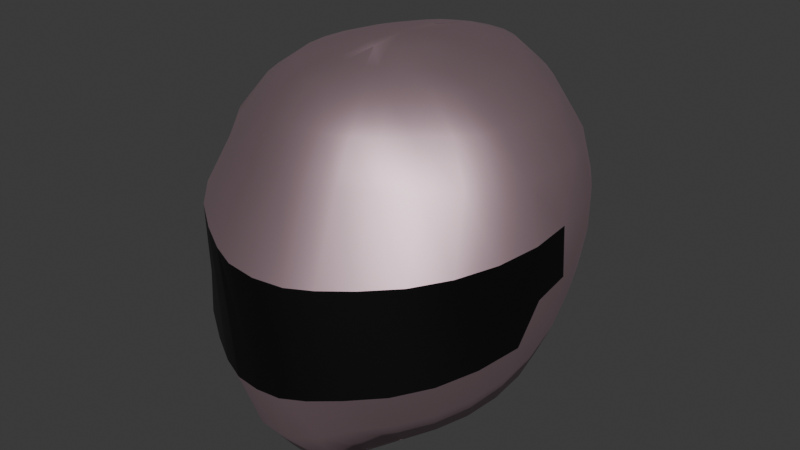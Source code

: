 # Source: blend.blend  (saved by Blender 4.2.66; exported with 4.5.12 LTS)
import bpy
from mathutils import Matrix  # noqa: F401  (used for matrix-valued properties, if any)

bpy.ops.wm.read_factory_settings(use_empty=True)
scene = bpy.context.scene
scene.name = 'Scene'

# ---- collections
col_collection = bpy.data.collections.new('Collection'); scene.collection.children.link(col_collection)

# ---- materials (node trees are filled in below, after node groups)
mat_material_001 = bpy.data.materials.new('Material.001')
mat_material_002 = bpy.data.materials.new('Material.002')

# ---- material node trees
mat_material_001.use_nodes = True; mat_material_001.node_tree.nodes.clear()
_N = mat_material_001.node_tree.nodes; _L = mat_material_001.node_tree.links
n0 = _N.new('ShaderNodeBsdfPrincipled'); n0.name = 'Principled BSDF'; n0.location = (10, 300)
n0.inputs[0].default_value = (0.5207, 0.3645, 0.4091, 1.0)
n0.inputs[1].default_value = 0.8036
n1 = _N.new('ShaderNodeOutputMaterial'); n1.name = 'Material Output'; n1.location = (300, 300)
_L.new(n0.outputs[0], n1.inputs[0])
n1.is_active_output = True
mat_material_002.use_nodes = True; mat_material_002.node_tree.nodes.clear()
_N = mat_material_002.node_tree.nodes; _L = mat_material_002.node_tree.links
n0 = _N.new('ShaderNodeBsdfPrincipled'); n0.name = 'Principled BSDF'; n0.location = (10, 300)
n0.inputs[0].default_value = (0.0, 0.0, 0.0, 1.0)
n1 = _N.new('ShaderNodeOutputMaterial'); n1.name = 'Material Output'; n1.location = (300, 300)
_L.new(n0.outputs[0], n1.inputs[0])
n1.is_active_output = True

# ---- world
world_world = bpy.data.worlds.new('World'); scene.world = world_world
world_world.use_nodes = True; world_world.node_tree.nodes.clear()
_N = world_world.node_tree.nodes; _L = world_world.node_tree.links
n0 = _N.new('ShaderNodeOutputWorld'); n0.name = 'World Output'; n0.location = (300, 300)
n1 = _N.new('ShaderNodeBackground'); n1.name = 'Background'; n1.location = (10, 300)
n1.inputs[0].default_value = (0.05088, 0.05088, 0.05088, 1.0)
_L.new(n1.outputs[0], n0.inputs[0])
n0.is_active_output = True
world_world.color = (0.05088, 0.05088, 0.05088)
world_world.sun_shadow_jitter_overblur = 0.0

# ---- meshes
me_sphere = bpy.data.meshes.new('Sphere')
me_sphere.from_pydata([(0.0, 0.4091, 0.819), (0.0, 0.639, 0.5306), (0.0, 0.6437, 0.2812), (0.0, 0.6212, 0.1669), (0.0, 0.59, -0.004385), (0.0, 0.05205, 0.9033), (0.0476, 0.2334, 0.8689), (0.08416, 0.3985, 0.8191), (0.1117, 0.5343, 0.6982), (0.1211, 0.6243, 0.5313), (0.1176, 0.6511, 0.3913), (0.1147, 0.6269, 0.2789), (0.1065, 0.6039, 0.163), (0.09543, 0.5745, -0.00835), (0.09001, 0.5183, -0.1965), (0.0559, 0.04168, 0.9033), (0.0958, 0.2118, 0.8677), (0.1555, 0.3675, 0.8186), (0.1984, 0.4961, 0.6995), (0.2228, 0.5812, 0.533), (0.2177, 0.6046, 0.3899), (0.219, 0.5782, 0.2721), (0.204, 0.5544, 0.1515), (0.1828, 0.5289, -0.02081), (0.1652, 0.4783, -0.2074), (0.08298, 0.02457, 0.9033), (0.1384, 0.1778, 0.8656), (0.2164, 0.3173, 0.8172), (0.2753, 0.4339, 0.7006), (0.3351, 0.5122, 0.5354), (0.3348, 0.5307, 0.3876), (0.3365, 0.5023, 0.2611), (0.3181, 0.4772, 0.1328), (0.2861, 0.4576, -0.04111), (0.2549, 0.416, -0.2251), (0.1077, 0.002119, 0.9033), (0.1785, 0.1335, 0.8635), (0.2691, 0.2497, 0.8148), (0.3622, 0.3507, 0.7023), (0.4343, 0.4185, 0.5376), (0.4686, 0.432, 0.3844), (0.4737, 0.4166, 0.2463), (0.4535, 0.4066, 0.1076), (0.4099, 0.3926, -0.06837), (0.362, 0.3587, -0.2489), (0.1298, -0.02525, 0.9033), (0.2185, 0.07986, 0.8623), (0.3252, 0.1692, 0.8133), (0.4507, 0.2484, 0.7041), (0.5399, 0.3039, 0.5407), (0.5858, 0.3092, 0.3802), (0.5934, 0.2944, 0.2281), (0.57, 0.2905, 0.07684), (0.5166, 0.2874, -0.1016), (0.455, 0.2694, -0.2779), (0.0, -0.1308, 0.9225), (0.1486, -0.05673, 0.9033), (0.2544, 0.01664, 0.8613), (0.3766, 0.07992, 0.8127), (0.5165, 0.1327, 0.7046), (0.6212, 0.1735, 0.5433), (0.6757, 0.1689, 0.3742), (0.6847, 0.1504, 0.2073), (0.657, 0.1488, 0.04172), (0.5958, 0.1577, -0.1397), (0.524, 0.1527, -0.311), (0.1602, -0.0912, 0.9033), (0.2765, -0.05162, 0.8605), (0.4082, -0.01803, 0.8122), (0.5568, 0.006852, 0.7041), (0.673, 0.03001, 0.5453), (0.7345, 0.01399, 0.3671), (0.7436, -0.008528, 0.1837), (0.7111, -0.006991, 0.003573), (0.6446, 0.006082, -0.1809), (0.5665, 0.02229, -0.3469), (0.164, -0.1273, 0.9033), (0.284, -0.1221, 0.8602), (0.4188, -0.1205, 0.812), (0.5704, -0.1247, 0.7042), (0.6924, -0.1226, 0.5477), (0.7598, -0.1539, 0.3605), (0.7651, -0.1446, 0.1499), (0.7296, -0.172, -0.04092), (0.6611, -0.1542, -0.2238), (0.5809, -0.1157, -0.3843), (0.1581, -0.1635, 0.9033), (0.2763, -0.192, 0.8605), (0.4082, -0.2221, 0.8123), (0.5568, -0.2554, 0.7048), (0.6782, -0.2759, 0.5435), (0.7477, -0.3065, 0.3331), (0.7468, -0.2696, 0.09977), (0.7127, -0.3391, -0.08412), (0.6445, -0.3106, -0.2667), (0.5665, -0.2512, -0.4216), (0.1439, -0.1986, 0.9033), (0.2537, -0.2598, 0.8609), (0.3766, -0.3182, 0.8126), (0.5166, -0.3515, 0.7054), (0.6314, -0.4075, 0.5453), (0.7015, -0.4702, 0.3115), (0.6629, -0.5131, -0.1143), (0.5956, -0.4555, -0.308), (0.524, -0.3773, -0.4575), (0.1258, -0.2309, 0.9033), (0.2169, -0.3174, 0.8612), (0.3252, -0.3678, 0.8127), (0.4512, -0.4164, 0.7061), (0.5546, -0.4827, 0.547), (0.6213, -0.6155, 0.2906), (0.5783, -0.6555, -0.1496), (0.5162, -0.5833, -0.346), (0.455, -0.4892, -0.4906), (0.1046, -0.2585, 0.9033), (0.178, -0.3466, 0.8624), (0.2673, -0.4153, 0.8127), (0.3633, -0.5119, 0.7067), (0.4512, -0.5946, 0.5489), (0.51, -0.7371, 0.2692), (0.4635, -0.7737, -0.1807), (0.4095, -0.6896, -0.3793), (0.362, -0.5825, -0.5197), (0.08083, -0.2773, 0.9033), (0.1385, -0.3648, 0.8641), (0.2119, -0.481, 0.8137), (0.2744, -0.5903, 0.7071), (0.3252, -0.6839, 0.5501), (0.3725, -0.8352, 0.251), (0.3261, -0.8665, -0.2062), (0.2841, -0.7861, -0.4077), (0.2564, -0.6538, -0.5842), (0.05449, -0.2907, 0.9033), (0.09589, -0.3873, 0.8655), (0.1527, -0.53, 0.8148), (0.1898, -0.651, 0.7071), (0.2073, -0.7481, 0.5506), (0.2462, -0.9066, 0.2373), (0.2071, -0.9336, -0.2252), (0.1759, -0.8456, -0.46), (0.1763, -0.7039, -0.6777), (0.0, -0.3013, 0.9033), (0.04749, -0.4078, 0.8662), (0.08265, -0.5594, 0.8151), (0.09675, -0.688, 0.7071), (0.1067, -0.7907, 0.5507), (0.1365, -0.9508, 0.2288), (0.106, -0.9723, -0.2369), (0.07947, -0.8953, -0.474), (0.09615, -0.7314, -0.6886), (0.0, -0.3072, 0.9033), (0.0, -0.4143, 0.8664), (0.0, -0.5685, 0.8148), (0.0, -0.6989, 0.7071), (0.0, -0.8033, 0.5507), (0.0, -0.9659, 0.2258), (0.0, -0.9804, -0.2408), (0.0, -0.9012, -0.4781), (0.0, -0.7348, -0.6922), (0.0, 0.05492, 0.9033), (0.0, 0.2407, 0.8692), (0.0, 0.5473, 0.6977), (0.0, 0.667, 0.3917), (0.0, 0.5322, -0.1928), (-0.0476, 0.2334, 0.8689), (-0.08416, 0.3985, 0.8191), (-0.1117, 0.5343, 0.6982), (-0.1211, 0.6243, 0.5313), (-0.1176, 0.6511, 0.3913), (-0.1147, 0.6269, 0.2789), (-0.1065, 0.6039, 0.163), (-0.09543, 0.5745, -0.00835), (-0.09001, 0.5183, -0.1965), (-0.0559, 0.04168, 0.9033), (-0.0958, 0.2118, 0.8677), (-0.1555, 0.3675, 0.8186), (-0.1984, 0.4961, 0.6995), (-0.2228, 0.5812, 0.533), (-0.2177, 0.6046, 0.3899), (-0.219, 0.5782, 0.2721), (-0.204, 0.5544, 0.1515), (-0.1828, 0.5289, -0.02081), (-0.1652, 0.4783, -0.2074), (-0.08298, 0.02457, 0.9033), (-0.1384, 0.1778, 0.8656), (-0.2164, 0.3173, 0.8172), (-0.2753, 0.4339, 0.7006), (-0.3351, 0.5122, 0.5354), (-0.3348, 0.5307, 0.3876), (-0.3365, 0.5023, 0.2611), (-0.3181, 0.4772, 0.1328), (-0.2861, 0.4576, -0.04111), (-0.2549, 0.416, -0.2251), (-0.1077, 0.002119, 0.9033), (-0.1785, 0.1335, 0.8635), (-0.2691, 0.2497, 0.8148), (-0.3622, 0.3507, 0.7023), (-0.4343, 0.4185, 0.5376), (-0.4686, 0.432, 0.3844), (-0.4737, 0.4166, 0.2463), (-0.4535, 0.4066, 0.1076), (-0.4099, 0.3926, -0.06837), (-0.362, 0.3587, -0.2489), (-0.1298, -0.02525, 0.9033), (-0.2185, 0.07986, 0.8623), (-0.3252, 0.1692, 0.8133), (-0.4507, 0.2484, 0.7041), (-0.5399, 0.3039, 0.5407), (-0.5858, 0.3092, 0.3802), (-0.5934, 0.2944, 0.2281), (-0.57, 0.2905, 0.07684), (-0.5166, 0.2874, -0.1016), (-0.455, 0.2694, -0.2779), (-0.1486, -0.05673, 0.9033), (-0.2544, 0.01664, 0.8613), (-0.3766, 0.07992, 0.8127), (-0.5165, 0.1327, 0.7046), (-0.6212, 0.1735, 0.5433), (-0.6757, 0.1689, 0.3742), (-0.6847, 0.1504, 0.2073), (-0.657, 0.1488, 0.04172), (-0.5958, 0.1577, -0.1397), (-0.524, 0.1527, -0.311), (-0.1602, -0.0912, 0.9033), (-0.2765, -0.05162, 0.8605), (-0.4082, -0.01803, 0.8122), (-0.5568, 0.006852, 0.7041), (-0.673, 0.03001, 0.5453), (-0.7345, 0.01399, 0.3671), (-0.7436, -0.008528, 0.1837), (-0.7111, -0.006991, 0.003573), (-0.6446, 0.006082, -0.1809), (-0.5665, 0.02229, -0.3469), (-0.164, -0.1273, 0.9033), (-0.284, -0.1221, 0.8602), (-0.4188, -0.1205, 0.812), (-0.5704, -0.1247, 0.7042), (-0.6924, -0.1226, 0.5477), (-0.7598, -0.1539, 0.3605), (-0.7651, -0.1446, 0.1499), (-0.7296, -0.172, -0.04092), (-0.6611, -0.1542, -0.2238), (-0.5809, -0.1157, -0.3843), (-0.1581, -0.1635, 0.9033), (-0.2763, -0.192, 0.8605), (-0.4082, -0.2221, 0.8123), (-0.5568, -0.2554, 0.7048), (-0.6782, -0.2759, 0.5435), (-0.7477, -0.3065, 0.3331), (-0.7468, -0.2696, 0.09977), (-0.7127, -0.3391, -0.08412), (-0.6445, -0.3106, -0.2667), (-0.5665, -0.2512, -0.4216), (-0.1439, -0.1986, 0.9033), (-0.2537, -0.2598, 0.8609), (-0.3766, -0.3182, 0.8126), (-0.5166, -0.3515, 0.7054), (-0.6314, -0.4075, 0.5453), (-0.7015, -0.4702, 0.3115), (-0.6629, -0.5131, -0.1143), (-0.5956, -0.4555, -0.308), (-0.524, -0.3773, -0.4575), (-0.1258, -0.2309, 0.9033), (-0.2169, -0.3174, 0.8612), (-0.3252, -0.3678, 0.8127), (-0.4512, -0.4164, 0.7061), (-0.5546, -0.4827, 0.547), (-0.6213, -0.6155, 0.2906), (-0.5783, -0.6555, -0.1496), (-0.5162, -0.5833, -0.346), (-0.455, -0.4892, -0.4906), (-0.1046, -0.2585, 0.9033), (-0.178, -0.3466, 0.8624), (-0.2673, -0.4153, 0.8127), (-0.3633, -0.5119, 0.7067), (-0.4512, -0.5946, 0.5489), (-0.51, -0.7371, 0.2692), (-0.4635, -0.7737, -0.1807), (-0.4095, -0.6896, -0.3793), (-0.362, -0.5825, -0.5197), (-0.08083, -0.2773, 0.9033), (-0.1385, -0.3648, 0.8641), (-0.2119, -0.481, 0.8137), (-0.2744, -0.5903, 0.7071), (-0.3252, -0.6839, 0.5501), (-0.3725, -0.8352, 0.251), (-0.3261, -0.8665, -0.2062), (-0.2841, -0.7861, -0.4077), (-0.2564, -0.6538, -0.5842), (-0.05449, -0.2907, 0.9033), (-0.09589, -0.3873, 0.8655), (-0.1527, -0.53, 0.8148), (-0.1898, -0.651, 0.7071), (-0.2073, -0.7481, 0.5506), (-0.2462, -0.9066, 0.2373), (-0.2071, -0.9336, -0.2252), (-0.1759, -0.8456, -0.46), (-0.1763, -0.7039, -0.6777), (-0.04749, -0.4078, 0.8662), (-0.08265, -0.5594, 0.8151), (-0.09675, -0.688, 0.7071), (-0.1067, -0.7907, 0.5507), (-0.1365, -0.9508, 0.2288), (-0.106, -0.9723, -0.2369), (-0.07947, -0.8953, -0.474), (-0.09615, -0.7314, -0.6886)], [], [(159, 55, 5), (4, 3, 12, 13), (160, 159, 5, 6), (163, 4, 13, 14), (0, 160, 6, 7), (161, 0, 7, 8), (1, 161, 8, 9), (162, 1, 9, 10), (2, 162, 10, 11), (3, 2, 11, 12), (11, 10, 20, 21), (12, 11, 21, 22), (5, 55, 15), (13, 12, 22, 23), (6, 5, 15, 16), (14, 13, 23, 24), (7, 6, 16, 17), (8, 7, 17, 18), (9, 8, 18, 19), (10, 9, 19, 20), (18, 17, 27, 28), (19, 18, 28, 29), (20, 19, 29, 30), (21, 20, 30, 31), (22, 21, 31, 32), (15, 55, 25), (23, 22, 32, 33), (16, 15, 25, 26), (24, 23, 33, 34), (17, 16, 26, 27), (32, 31, 41, 42), (25, 55, 35), (33, 32, 42, 43), (26, 25, 35, 36), (34, 33, 43, 44), (27, 26, 36, 37), (28, 27, 37, 38), (29, 28, 38, 39), (30, 29, 39, 40), (31, 30, 40, 41), (39, 38, 48, 49), (40, 39, 49, 50), (41, 40, 50, 51), (42, 41, 51, 52), (35, 55, 45), (43, 42, 52, 53), (36, 35, 45, 46), (44, 43, 53, 54), (37, 36, 46, 47), (38, 37, 47, 48), (45, 55, 56), (53, 52, 63, 64), (46, 45, 56, 57), (54, 53, 64, 65), (47, 46, 57, 58), (48, 47, 58, 59), (49, 48, 59, 60), (50, 49, 60, 61), (51, 50, 61, 62), (52, 51, 62, 63), (60, 59, 69, 70), (61, 60, 70, 71), (62, 61, 71, 72), (63, 62, 72, 73), (56, 55, 66), (64, 63, 73, 74), (57, 56, 66, 67), (65, 64, 74, 75), (58, 57, 67, 68), (59, 58, 68, 69), (74, 73, 83, 84), (67, 66, 76, 77), (75, 74, 84, 85), (68, 67, 77, 78), (69, 68, 78, 79), (70, 69, 79, 80), (71, 70, 80, 81), (72, 71, 81, 82), (73, 72, 82, 83), (66, 55, 76), (81, 80, 90, 91), (83, 82, 92, 93), (76, 55, 86), (84, 83, 93, 94), (77, 76, 86, 87), (85, 84, 94, 95), (78, 77, 87, 88), (79, 78, 88, 89), (80, 79, 89, 90), (87, 86, 96, 97), (95, 94, 103, 104), (88, 87, 97, 98), (89, 88, 98, 99), (90, 89, 99, 100), (91, 90, 100, 101), (86, 55, 96), (94, 93, 102, 103), (101, 100, 109, 110), (96, 55, 105), (103, 102, 111, 112), (97, 96, 105, 106), (104, 103, 112, 113), (98, 97, 106, 107), (99, 98, 107, 108), (100, 99, 108, 109), (113, 112, 121, 122), (107, 106, 115, 116), (108, 107, 116, 117), (109, 108, 117, 118), (110, 109, 118, 119), (105, 55, 114), (112, 111, 120, 121), (106, 105, 114, 115), (114, 55, 123), (121, 120, 129, 130), (115, 114, 123, 124), (122, 121, 130, 131), (116, 115, 124, 125), (117, 116, 125, 126), (118, 117, 126, 127), (119, 118, 127, 128), (126, 125, 134, 135), (127, 126, 135, 136), (128, 127, 136, 137), (123, 55, 132), (130, 129, 138, 139), (124, 123, 132, 133), (131, 130, 139, 140), (125, 124, 133, 134), (132, 55, 141), (139, 138, 147, 148), (133, 132, 141, 142), (140, 139, 148, 149), (134, 133, 142, 143), (135, 134, 143, 144), (136, 135, 144, 145), (137, 136, 145, 146), (144, 143, 152, 153), (145, 144, 153, 154), (146, 145, 154, 155), (141, 55, 150), (148, 147, 156, 157), (142, 141, 150, 151), (149, 148, 157, 158), (143, 142, 151, 152), (4, 171, 170, 3), (160, 164, 5, 159), (163, 172, 171, 4), (0, 165, 164, 160), (161, 166, 165, 0), (1, 167, 166, 161), (162, 168, 167, 1), (2, 169, 168, 162), (3, 170, 169, 2), (169, 179, 178, 168), (170, 180, 179, 169), (5, 173, 55), (171, 181, 180, 170), (164, 174, 173, 5), (172, 182, 181, 171), (165, 175, 174, 164), (166, 176, 175, 165), (167, 177, 176, 166), (168, 178, 177, 167), (176, 186, 185, 175), (177, 187, 186, 176), (178, 188, 187, 177), (179, 189, 188, 178), (180, 190, 189, 179), (173, 183, 55), (181, 191, 190, 180), (174, 184, 183, 173), (182, 192, 191, 181), (175, 185, 184, 174), (190, 200, 199, 189), (183, 193, 55), (191, 201, 200, 190), (184, 194, 193, 183), (192, 202, 201, 191), (185, 195, 194, 184), (186, 196, 195, 185), (187, 197, 196, 186), (188, 198, 197, 187), (189, 199, 198, 188), (197, 207, 206, 196), (198, 208, 207, 197), (199, 209, 208, 198), (200, 210, 209, 199), (193, 203, 55), (201, 211, 210, 200), (194, 204, 203, 193), (202, 212, 211, 201), (195, 205, 204, 194), (196, 206, 205, 195), (203, 213, 55), (211, 221, 220, 210), (204, 214, 213, 203), (212, 222, 221, 211), (205, 215, 214, 204), (206, 216, 215, 205), (207, 217, 216, 206), (208, 218, 217, 207), (209, 219, 218, 208), (210, 220, 219, 209), (217, 227, 226, 216), (218, 228, 227, 217), (219, 229, 228, 218), (220, 230, 229, 219), (213, 223, 55), (221, 231, 230, 220), (214, 224, 223, 213), (222, 232, 231, 221), (215, 225, 224, 214), (216, 226, 225, 215), (231, 241, 240, 230), (224, 234, 233, 223), (232, 242, 241, 231), (225, 235, 234, 224), (226, 236, 235, 225), (227, 237, 236, 226), (228, 238, 237, 227), (229, 239, 238, 228), (230, 240, 239, 229), (223, 233, 55), (238, 248, 247, 237), (240, 250, 249, 239), (233, 243, 55), (241, 251, 250, 240), (234, 244, 243, 233), (242, 252, 251, 241), (235, 245, 244, 234), (236, 246, 245, 235), (237, 247, 246, 236), (244, 254, 253, 243), (252, 261, 260, 251), (245, 255, 254, 244), (246, 256, 255, 245), (247, 257, 256, 246), (248, 258, 257, 247), (243, 253, 55), (251, 260, 259, 250), (258, 267, 266, 257), (253, 262, 55), (260, 269, 268, 259), (254, 263, 262, 253), (261, 270, 269, 260), (255, 264, 263, 254), (256, 265, 264, 255), (257, 266, 265, 256), (270, 279, 278, 269), (264, 273, 272, 263), (265, 274, 273, 264), (266, 275, 274, 265), (267, 276, 275, 266), (262, 271, 55), (269, 278, 277, 268), (263, 272, 271, 262), (271, 280, 55), (278, 287, 286, 277), (272, 281, 280, 271), (279, 288, 287, 278), (273, 282, 281, 272), (274, 283, 282, 273), (275, 284, 283, 274), (276, 285, 284, 275), (283, 292, 291, 282), (284, 293, 292, 283), (285, 294, 293, 284), (280, 289, 55), (287, 296, 295, 286), (281, 290, 289, 280), (288, 297, 296, 287), (282, 291, 290, 281), (289, 141, 55), (296, 304, 303, 295), (290, 298, 141, 289), (297, 305, 304, 296), (291, 299, 298, 290), (292, 300, 299, 291), (293, 301, 300, 292), (294, 302, 301, 293), (300, 153, 152, 299), (301, 154, 153, 300), (302, 155, 154, 301), (304, 157, 156, 303), (298, 151, 150, 141), (305, 158, 157, 304), (299, 152, 151, 298), (14, 24, 34, 44, 54, 65, 75, 85, 95, 104, 113, 122, 131, 140, 149, 158, 305, 297, 288, 279, 270, 261, 252, 242, 232, 222, 212, 202, 192, 182, 172, 163), (239, 249, 248, 238)])
me_sphere.polygons.foreach_set('use_smooth', [True] * 290)
_uv = me_sphere.uv_layers.new(name='UVMap')
_uv.uv.foreach_set('vector', [0.75, 0.9375, 0.7344, 1.0, 0.7188, 0.9375, 0.75, 0.4375, 0.75, 0.5, 0.7188, 0.5, 0.7188, 0.4375, 0.75, 0.875, 0.75, 0.9375, 0.7188, 0.9375, 0.7188, 0.875, 0.75, 0.375, 0.75, 0.4375, 0.7188, 0.4375, 0.7188, 0.375, 0.75, 0.8125, 0.75, 0.875, 0.7188, 0.875, 0.7188, 0.8125, 0.75, 0.75, 0.75, 0.8125, 0.7188, 0.8125, 0.7188, 0.75, 0.75, 0.6875, 0.75, 0.75, 0.7188, 0.75, 0.7188, 0.6875, 0.75, 0.625, 0.75, 0.6875, 0.7188, 0.6875, 0.7188, 0.625, 0.75, 0.5625, 0.75, 0.625, 0.7188, 0.625, 0.7188, 0.5625, 0.75, 0.5, 0.75, 0.5625, 0.7188, 0.5625, 0.7188, 0.5, 0.7188, 0.5625, 0.7188, 0.625, 0.6875, 0.625, 0.6875, 0.5625, 0.7188, 0.5, 0.7188, 0.5625, 0.6875, 0.5625, 0.6875, 0.5, 0.7188, 0.9375, 0.7031, 1.0, 0.6875, 0.9375, 0.7188, 0.4375, 0.7188, 0.5, 0.6875, 0.5, 0.6875, 0.4375, 0.7188, 0.875, 0.7188, 0.9375, 0.6875, 0.9375, 0.6875, 0.875, 0.7188, 0.375, 0.7188, 0.4375, 0.6875, 0.4375, 0.6875, 0.375, 0.7188, 0.8125, 0.7188, 0.875, 0.6875, 0.875, 0.6875, 0.8125, 0.7188, 0.75, 0.7188, 0.8125, 0.6875, 0.8125, 0.6875, 0.75, 0.7188, 0.6875, 0.7188, 0.75, 0.6875, 0.75, 0.6875, 0.6875, 0.7188, 0.625, 0.7188, 0.6875, 0.6875, 0.6875, 0.6875, 0.625, 0.6875, 0.75, 0.6875, 0.8125, 0.6562, 0.8125, 0.6562, 0.75, 0.6875, 0.6875, 0.6875, 0.75, 0.6562, 0.75, 0.6562, 0.6875, 0.6875, 0.625, 0.6875, 0.6875, 0.6562, 0.6875, 0.6562, 0.625, 0.6875, 0.5625, 0.6875, 0.625, 0.6562, 0.625, 0.6562, 0.5625, 0.6875, 0.5, 0.6875, 0.5625, 0.6562, 0.5625, 0.6562, 0.5, 0.6875, 0.9375, 0.6719, 1.0, 0.6562, 0.9375, 0.6875, 0.4375, 0.6875, 0.5, 0.6562, 0.5, 0.6562, 0.4375, 0.6875, 0.875, 0.6875, 0.9375, 0.6562, 0.9375, 0.6562, 0.875, 0.6875, 0.375, 0.6875, 0.4375, 0.6562, 0.4375, 0.6562, 0.375, 0.6875, 0.8125, 0.6875, 0.875, 0.6562, 0.875, 0.6562, 0.8125, 0.6562, 0.5, 0.6562, 0.5625, 0.625, 0.5625, 0.625, 0.5, 0.6562, 0.9375, 0.6406, 1.0, 0.625, 0.9375, 0.6562, 0.4375, 0.6562, 0.5, 0.625, 0.5, 0.625, 0.4375, 0.6562, 0.875, 0.6562, 0.9375, 0.625, 0.9375, 0.625, 0.875, 0.6562, 0.375, 0.6562, 0.4375, 0.625, 0.4375, 0.625, 0.375, 0.6562, 0.8125, 0.6562, 0.875, 0.625, 0.875, 0.625, 0.8125, 0.6562, 0.75, 0.6562, 0.8125, 0.625, 0.8125, 0.625, 0.75, 0.6562, 0.6875, 0.6562, 0.75, 0.625, 0.75, 0.625, 0.6875, 0.6562, 0.625, 0.6562, 0.6875, 0.625, 0.6875, 0.625, 0.625, 0.6562, 0.5625, 0.6562, 0.625, 0.625, 0.625, 0.625, 0.5625, 0.625, 0.6875, 0.625, 0.75, 0.5938, 0.75, 0.5938, 0.6875, 0.625, 0.625, 0.625, 0.6875, 0.5938, 0.6875, 0.5938, 0.625, 0.625, 0.5625, 0.625, 0.625, 0.5938, 0.625, 0.5938, 0.5625, 0.625, 0.5, 0.625, 0.5625, 0.5938, 0.5625, 0.5938, 0.5, 0.625, 0.9375, 0.6094, 1.0, 0.5938, 0.9375, 0.625, 0.4375, 0.625, 0.5, 0.5938, 0.5, 0.5938, 0.4375, 0.625, 0.875, 0.625, 0.9375, 0.5938, 0.9375, 0.5938, 0.875, 0.625, 0.375, 0.625, 0.4375, 0.5938, 0.4375, 0.5938, 0.375, 0.625, 0.8125, 0.625, 0.875, 0.5938, 0.875, 0.5938, 0.8125, 0.625, 0.75, 0.625, 0.8125, 0.5938, 0.8125, 0.5938, 0.75, 0.5938, 0.9375, 0.5781, 1.0, 0.5625, 0.9375, 0.5938, 0.4375, 0.5938, 0.5, 0.5625, 0.5, 0.5625, 0.4375, 0.5938, 0.875, 0.5938, 0.9375, 0.5625, 0.9375, 0.5625, 0.875, 0.5938, 0.375, 0.5938, 0.4375, 0.5625, 0.4375, 0.5625, 0.375, 0.5938, 0.8125, 0.5938, 0.875, 0.5625, 0.875, 0.5625, 0.8125, 0.5938, 0.75, 0.5938, 0.8125, 0.5625, 0.8125, 0.5625, 0.75, 0.5938, 0.6875, 0.5938, 0.75, 0.5625, 0.75, 0.5625, 0.6875, 0.5938, 0.625, 0.5938, 0.6875, 0.5625, 0.6875, 0.5625, 0.625, 0.5938, 0.5625, 0.5938, 0.625, 0.5625, 0.625, 0.5625, 0.5625, 0.5938, 0.5, 0.5938, 0.5625, 0.5625, 0.5625, 0.5625, 0.5, 0.5625, 0.6875, 0.5625, 0.75, 0.5312, 0.75, 0.5312, 0.6875, 0.5625, 0.625, 0.5625, 0.6875, 0.5312, 0.6875, 0.5312, 0.625, 0.5625, 0.5625, 0.5625, 0.625, 0.5312, 0.625, 0.5312, 0.5625, 0.5625, 0.5, 0.5625, 0.5625, 0.5312, 0.5625, 0.5312, 0.5, 0.5625, 0.9375, 0.5469, 1.0, 0.5312, 0.9375, 0.5625, 0.4375, 0.5625, 0.5, 0.5312, 0.5, 0.5312, 0.4375, 0.5625, 0.875, 0.5625, 0.9375, 0.5312, 0.9375, 0.5312, 0.875, 0.5625, 0.375, 0.5625, 0.4375, 0.5312, 0.4375, 0.5312, 0.375, 0.5625, 0.8125, 0.5625, 0.875, 0.5312, 0.875, 0.5312, 0.8125, 0.5625, 0.75, 0.5625, 0.8125, 0.5312, 0.8125, 0.5312, 0.75, 0.5312, 0.4375, 0.5312, 0.5, 0.5, 0.5, 0.5, 0.4375, 0.5312, 0.875, 0.5312, 0.9375, 0.5, 0.9375, 0.5, 0.875, 0.5312, 0.375, 0.5312, 0.4375, 0.5, 0.4375, 0.5, 0.375, 0.5312, 0.8125, 0.5312, 0.875, 0.5, 0.875, 0.5, 0.8125, 0.5312, 0.75, 0.5312, 0.8125, 0.5, 0.8125, 0.5, 0.75, 0.5312, 0.6875, 0.5312, 0.75, 0.5, 0.75, 0.5, 0.6875, 0.5312, 0.625, 0.5312, 0.6875, 0.5, 0.6875, 0.5, 0.625, 0.5312, 0.5625, 0.5312, 0.625, 0.5, 0.625, 0.5, 0.5625, 0.5312, 0.5, 0.5312, 0.5625, 0.5, 0.5625, 0.5, 0.5, 0.5312, 0.9375, 0.5156, 1.0, 0.5, 0.9375, 0.5, 0.625, 0.5, 0.6875, 0.4687, 0.6875, 0.4688, 0.625, 0.5, 0.5, 0.5, 0.5625, 0.4688, 0.5625, 0.4687, 0.5, 0.5, 0.9375, 0.4844, 1.0, 0.4688, 0.9375, 0.5, 0.4375, 0.5, 0.5, 0.4687, 0.5, 0.4688, 0.4375, 0.5, 0.875, 0.5, 0.9375, 0.4688, 0.9375, 0.4688, 0.875, 0.5, 0.375, 0.5, 0.4375, 0.4688, 0.4375, 0.4688, 0.375, 0.5, 0.8125, 0.5, 0.875, 0.4688, 0.875, 0.4688, 0.8125, 0.5, 0.75, 0.5, 0.8125, 0.4688, 0.8125, 0.4688, 0.75, 0.5, 0.6875, 0.5, 0.75, 0.4688, 0.75, 0.4687, 0.6875, 0.4688, 0.875, 0.4688, 0.9375, 0.4375, 0.9375, 0.4375, 0.875, 0.4688, 0.375, 0.4688, 0.4375, 0.4375, 0.4375, 0.4375, 0.375, 0.4688, 0.8125, 0.4688, 0.875, 0.4375, 0.875, 0.4375, 0.8125, 0.4688, 0.75, 0.4688, 0.8125, 0.4375, 0.8125, 0.4375, 0.75, 0.4687, 0.6875, 0.4688, 0.75, 0.4375, 0.75, 0.4375, 0.6875, 0.4688, 0.625, 0.4687, 0.6875, 0.4375, 0.6875, 0.4375, 0.625, 0.4688, 0.9375, 0.4531, 1.0, 0.4375, 0.9375, 0.4688, 0.4375, 0.4687, 0.5, 0.4375, 0.5, 0.4375, 0.4375, 0.4375, 0.625, 0.4375, 0.6875, 0.4062, 0.6875, 0.4062, 0.625, 0.4375, 0.9375, 0.4219, 1.0, 0.4062, 0.9375, 0.4375, 0.4375, 0.4375, 0.5, 0.4062, 0.5, 0.4062, 0.4375, 0.4375, 0.875, 0.4375, 0.9375, 0.4062, 0.9375, 0.4062, 0.875, 0.4375, 0.375, 0.4375, 0.4375, 0.4062, 0.4375, 0.4062, 0.375, 0.4375, 0.8125, 0.4375, 0.875, 0.4062, 0.875, 0.4062, 0.8125, 0.4375, 0.75, 0.4375, 0.8125, 0.4062, 0.8125, 0.4062, 0.75, 0.4375, 0.6875, 0.4375, 0.75, 0.4062, 0.75, 0.4062, 0.6875, 0.4062, 0.375, 0.4062, 0.4375, 0.375, 0.4375, 0.375, 0.375, 0.4062, 0.8125, 0.4062, 0.875, 0.375, 0.875, 0.375, 0.8125, 0.4062, 0.75, 0.4062, 0.8125, 0.375, 0.8125, 0.375, 0.75, 0.4062, 0.6875, 0.4062, 0.75, 0.375, 0.75, 0.375, 0.6875, 0.4062, 0.625, 0.4062, 0.6875, 0.375, 0.6875, 0.375, 0.625, 0.4062, 0.9375, 0.3906, 1.0, 0.375, 0.9375, 0.4062, 0.4375, 0.4062, 0.5, 0.375, 0.5, 0.375, 0.4375, 0.4062, 0.875, 0.4062, 0.9375, 0.375, 0.9375, 0.375, 0.875, 0.375, 0.9375, 0.3594, 1.0, 0.3438, 0.9375, 0.375, 0.4375, 0.375, 0.5, 0.3437, 0.5, 0.3438, 0.4375, 0.375, 0.875, 0.375, 0.9375, 0.3438, 0.9375, 0.3438, 0.875, 0.375, 0.375, 0.375, 0.4375, 0.3438, 0.4375, 0.3438, 0.375, 0.375, 0.8125, 0.375, 0.875, 0.3438, 0.875, 0.3438, 0.8125, 0.375, 0.75, 0.375, 0.8125, 0.3438, 0.8125, 0.3438, 0.75, 0.375, 0.6875, 0.375, 0.75, 0.3438, 0.75, 0.3438, 0.6875, 0.375, 0.625, 0.375, 0.6875, 0.3438, 0.6875, 0.3438, 0.625, 0.3438, 0.75, 0.3438, 0.8125, 0.3125, 0.8125, 0.3125, 0.75, 0.3438, 0.6875, 0.3438, 0.75, 0.3125, 0.75, 0.3125, 0.6875, 0.3438, 0.625, 0.3438, 0.6875, 0.3125, 0.6875, 0.3125, 0.625, 0.3438, 0.9375, 0.3281, 1.0, 0.3125, 0.9375, 0.3438, 0.4375, 0.3437, 0.5, 0.3125, 0.5, 0.3125, 0.4375, 0.3438, 0.875, 0.3438, 0.9375, 0.3125, 0.9375, 0.3125, 0.875, 0.3438, 0.375, 0.3438, 0.4375, 0.3125, 0.4375, 0.3125, 0.375, 0.3438, 0.8125, 0.3438, 0.875, 0.3125, 0.875, 0.3125, 0.8125, 0.3125, 0.9375, 0.2969, 1.0, 0.2812, 0.9375, 0.3125, 0.4375, 0.3125, 0.5, 0.2812, 0.5, 0.2812, 0.4375, 0.3125, 0.875, 0.3125, 0.9375, 0.2812, 0.9375, 0.2812, 0.875, 0.3125, 0.375, 0.3125, 0.4375, 0.2812, 0.4375, 0.2812, 0.375, 0.3125, 0.8125, 0.3125, 0.875, 0.2812, 0.875, 0.2812, 0.8125, 0.3125, 0.75, 0.3125, 0.8125, 0.2812, 0.8125, 0.2812, 0.75, 0.3125, 0.6875, 0.3125, 0.75, 0.2812, 0.75, 0.2812, 0.6875, 0.3125, 0.625, 0.3125, 0.6875, 0.2812, 0.6875, 0.2812, 0.625, 0.2812, 0.75, 0.2812, 0.8125, 0.25, 0.8125, 0.25, 0.75, 0.2812, 0.6875, 0.2812, 0.75, 0.25, 0.75, 0.25, 0.6875, 0.2812, 0.625, 0.2812, 0.6875, 0.25, 0.6875, 0.25, 0.625, 0.2812, 0.9375, 0.2656, 1.0, 0.25, 0.9375, 0.2812, 0.4375, 0.2812, 0.5, 0.25, 0.5, 0.25, 0.4375, 0.2812, 0.875, 0.2812, 0.9375, 0.25, 0.9375, 0.25, 0.875, 0.2812, 0.375, 0.2812, 0.4375, 0.25, 0.4375, 0.25, 0.375, 0.2812, 0.8125, 0.2812, 0.875, 0.25, 0.875, 0.25, 0.8125, 0.75, 0.4375, 0.7188, 0.4375, 0.7188, 0.5, 0.75, 0.5, 0.75, 0.875, 0.7188, 0.875, 0.7188, 0.9375, 0.75, 0.9375, 0.75, 0.375, 0.7188, 0.375, 0.7188, 0.4375, 0.75, 0.4375, 0.75, 0.8125, 0.7188, 0.8125, 0.7188, 0.875, 0.75, 0.875, 0.75, 0.75, 0.7188, 0.75, 0.7188, 0.8125, 0.75, 0.8125, 0.75, 0.6875, 0.7188, 0.6875, 0.7188, 0.75, 0.75, 0.75, 0.75, 0.625, 0.7188, 0.625, 0.7188, 0.6875, 0.75, 0.6875, 0.75, 0.5625, 0.7188, 0.5625, 0.7188, 0.625, 0.75, 0.625, 0.75, 0.5, 0.7188, 0.5, 0.7188, 0.5625, 0.75, 0.5625, 0.7188, 0.5625, 0.6875, 0.5625, 0.6875, 0.625, 0.7188, 0.625, 0.7188, 0.5, 0.6875, 0.5, 0.6875, 0.5625, 0.7188, 0.5625, 0.7188, 0.9375, 0.6875, 0.9375, 0.7031, 1.0, 0.7188, 0.4375, 0.6875, 0.4375, 0.6875, 0.5, 0.7188, 0.5, 0.7188, 0.875, 0.6875, 0.875, 0.6875, 0.9375, 0.7188, 0.9375, 0.7188, 0.375, 0.6875, 0.375, 0.6875, 0.4375, 0.7188, 0.4375, 0.7188, 0.8125, 0.6875, 0.8125, 0.6875, 0.875, 0.7188, 0.875, 0.7188, 0.75, 0.6875, 0.75, 0.6875, 0.8125, 0.7188, 0.8125, 0.7188, 0.6875, 0.6875, 0.6875, 0.6875, 0.75, 0.7188, 0.75, 0.7188, 0.625, 0.6875, 0.625, 0.6875, 0.6875, 0.7188, 0.6875, 0.6875, 0.75, 0.6562, 0.75, 0.6562, 0.8125, 0.6875, 0.8125, 0.6875, 0.6875, 0.6562, 0.6875, 0.6562, 0.75, 0.6875, 0.75, 0.6875, 0.625, 0.6562, 0.625, 0.6562, 0.6875, 0.6875, 0.6875, 0.6875, 0.5625, 0.6562, 0.5625, 0.6562, 0.625, 0.6875, 0.625, 0.6875, 0.5, 0.6562, 0.5, 0.6562, 0.5625, 0.6875, 0.5625, 0.6875, 0.9375, 0.6562, 0.9375, 0.6719, 1.0, 0.6875, 0.4375, 0.6562, 0.4375, 0.6562, 0.5, 0.6875, 0.5, 0.6875, 0.875, 0.6562, 0.875, 0.6562, 0.9375, 0.6875, 0.9375, 0.6875, 0.375, 0.6562, 0.375, 0.6562, 0.4375, 0.6875, 0.4375, 0.6875, 0.8125, 0.6562, 0.8125, 0.6562, 0.875, 0.6875, 0.875, 0.6562, 0.5, 0.625, 0.5, 0.625, 0.5625, 0.6562, 0.5625, 0.6562, 0.9375, 0.625, 0.9375, 0.6406, 1.0, 0.6562, 0.4375, 0.625, 0.4375, 0.625, 0.5, 0.6562, 0.5, 0.6562, 0.875, 0.625, 0.875, 0.625, 0.9375, 0.6562, 0.9375, 0.6562, 0.375, 0.625, 0.375, 0.625, 0.4375, 0.6562, 0.4375, 0.6562, 0.8125, 0.625, 0.8125, 0.625, 0.875, 0.6562, 0.875, 0.6562, 0.75, 0.625, 0.75, 0.625, 0.8125, 0.6562, 0.8125, 0.6562, 0.6875, 0.625, 0.6875, 0.625, 0.75, 0.6562, 0.75, 0.6562, 0.625, 0.625, 0.625, 0.625, 0.6875, 0.6562, 0.6875, 0.6562, 0.5625, 0.625, 0.5625, 0.625, 0.625, 0.6562, 0.625, 0.625, 0.6875, 0.5938, 0.6875, 0.5938, 0.75, 0.625, 0.75, 0.625, 0.625, 0.5938, 0.625, 0.5938, 0.6875, 0.625, 0.6875, 0.625, 0.5625, 0.5938, 0.5625, 0.5938, 0.625, 0.625, 0.625, 0.625, 0.5, 0.5938, 0.5, 0.5938, 0.5625, 0.625, 0.5625, 0.625, 0.9375, 0.5938, 0.9375, 0.6094, 1.0, 0.625, 0.4375, 0.5938, 0.4375, 0.5938, 0.5, 0.625, 0.5, 0.625, 0.875, 0.5938, 0.875, 0.5938, 0.9375, 0.625, 0.9375, 0.625, 0.375, 0.5938, 0.375, 0.5938, 0.4375, 0.625, 0.4375, 0.625, 0.8125, 0.5938, 0.8125, 0.5938, 0.875, 0.625, 0.875, 0.625, 0.75, 0.5938, 0.75, 0.5938, 0.8125, 0.625, 0.8125, 0.5938, 0.9375, 0.5625, 0.9375, 0.5781, 1.0, 0.5938, 0.4375, 0.5625, 0.4375, 0.5625, 0.5, 0.5938, 0.5, 0.5938, 0.875, 0.5625, 0.875, 0.5625, 0.9375, 0.5938, 0.9375, 0.5938, 0.375, 0.5625, 0.375, 0.5625, 0.4375, 0.5938, 0.4375, 0.5938, 0.8125, 0.5625, 0.8125, 0.5625, 0.875, 0.5938, 0.875, 0.5938, 0.75, 0.5625, 0.75, 0.5625, 0.8125, 0.5938, 0.8125, 0.5938, 0.6875, 0.5625, 0.6875, 0.5625, 0.75, 0.5938, 0.75, 0.5938, 0.625, 0.5625, 0.625, 0.5625, 0.6875, 0.5938, 0.6875, 0.5938, 0.5625, 0.5625, 0.5625, 0.5625, 0.625, 0.5938, 0.625, 0.5938, 0.5, 0.5625, 0.5, 0.5625, 0.5625, 0.5938, 0.5625, 0.5625, 0.6875, 0.5312, 0.6875, 0.5312, 0.75, 0.5625, 0.75, 0.5625, 0.625, 0.5312, 0.625, 0.5312, 0.6875, 0.5625, 0.6875, 0.5625, 0.5625, 0.5312, 0.5625, 0.5312, 0.625, 0.5625, 0.625, 0.5625, 0.5, 0.5312, 0.5, 0.5312, 0.5625, 0.5625, 0.5625, 0.5625, 0.9375, 0.5312, 0.9375, 0.5469, 1.0, 0.5625, 0.4375, 0.5312, 0.4375, 0.5312, 0.5, 0.5625, 0.5, 0.5625, 0.875, 0.5312, 0.875, 0.5312, 0.9375, 0.5625, 0.9375, 0.5625, 0.375, 0.5312, 0.375, 0.5312, 0.4375, 0.5625, 0.4375, 0.5625, 0.8125, 0.5312, 0.8125, 0.5312, 0.875, 0.5625, 0.875, 0.5625, 0.75, 0.5312, 0.75, 0.5312, 0.8125, 0.5625, 0.8125, 0.5312, 0.4375, 0.5, 0.4375, 0.5, 0.5, 0.5312, 0.5, 0.5312, 0.875, 0.5, 0.875, 0.5, 0.9375, 0.5312, 0.9375, 0.5312, 0.375, 0.5, 0.375, 0.5, 0.4375, 0.5312, 0.4375, 0.5312, 0.8125, 0.5, 0.8125, 0.5, 0.875, 0.5312, 0.875, 0.5312, 0.75, 0.5, 0.75, 0.5, 0.8125, 0.5312, 0.8125, 0.5312, 0.6875, 0.5, 0.6875, 0.5, 0.75, 0.5312, 0.75, 0.5312, 0.625, 0.5, 0.625, 0.5, 0.6875, 0.5312, 0.6875, 0.5312, 0.5625, 0.5, 0.5625, 0.5, 0.625, 0.5312, 0.625, 0.5312, 0.5, 0.5, 0.5, 0.5, 0.5625, 0.5312, 0.5625, 0.5312, 0.9375, 0.5, 0.9375, 0.5156, 1.0, 0.5, 0.625, 0.4688, 0.625, 0.4687, 0.6875, 0.5, 0.6875, 0.5, 0.5, 0.4687, 0.5, 0.4688, 0.5625, 0.5, 0.5625, 0.5, 0.9375, 0.4688, 0.9375, 0.4844, 1.0, 0.5, 0.4375, 0.4688, 0.4375, 0.4687, 0.5, 0.5, 0.5, 0.5, 0.875, 0.4688, 0.875, 0.4688, 0.9375, 0.5, 0.9375, 0.5, 0.375, 0.4688, 0.375, 0.4688, 0.4375, 0.5, 0.4375, 0.5, 0.8125, 0.4688, 0.8125, 0.4688, 0.875, 0.5, 0.875, 0.5, 0.75, 0.4688, 0.75, 0.4688, 0.8125, 0.5, 0.8125, 0.5, 0.6875, 0.4687, 0.6875, 0.4688, 0.75, 0.5, 0.75, 0.4688, 0.875, 0.4375, 0.875, 0.4375, 0.9375, 0.4688, 0.9375, 0.4688, 0.375, 0.4375, 0.375, 0.4375, 0.4375, 0.4688, 0.4375, 0.4688, 0.8125, 0.4375, 0.8125, 0.4375, 0.875, 0.4688, 0.875, 0.4688, 0.75, 0.4375, 0.75, 0.4375, 0.8125, 0.4688, 0.8125, 0.4687, 0.6875, 0.4375, 0.6875, 0.4375, 0.75, 0.4688, 0.75, 0.4688, 0.625, 0.4375, 0.625, 0.4375, 0.6875, 0.4687, 0.6875, 0.4688, 0.9375, 0.4375, 0.9375, 0.4531, 1.0, 0.4688, 0.4375, 0.4375, 0.4375, 0.4375, 0.5, 0.4687, 0.5, 0.4375, 0.625, 0.4062, 0.625, 0.4062, 0.6875, 0.4375, 0.6875, 0.4375, 0.9375, 0.4062, 0.9375, 0.4219, 1.0, 0.4375, 0.4375, 0.4062, 0.4375, 0.4062, 0.5, 0.4375, 0.5, 0.4375, 0.875, 0.4062, 0.875, 0.4062, 0.9375, 0.4375, 0.9375, 0.4375, 0.375, 0.4062, 0.375, 0.4062, 0.4375, 0.4375, 0.4375, 0.4375, 0.8125, 0.4062, 0.8125, 0.4062, 0.875, 0.4375, 0.875, 0.4375, 0.75, 0.4062, 0.75, 0.4062, 0.8125, 0.4375, 0.8125, 0.4375, 0.6875, 0.4062, 0.6875, 0.4062, 0.75, 0.4375, 0.75, 0.4062, 0.375, 0.375, 0.375, 0.375, 0.4375, 0.4062, 0.4375, 0.4062, 0.8125, 0.375, 0.8125, 0.375, 0.875, 0.4062, 0.875, 0.4062, 0.75, 0.375, 0.75, 0.375, 0.8125, 0.4062, 0.8125, 0.4062, 0.6875, 0.375, 0.6875, 0.375, 0.75, 0.4062, 0.75, 0.4062, 0.625, 0.375, 0.625, 0.375, 0.6875, 0.4062, 0.6875, 0.4062, 0.9375, 0.375, 0.9375, 0.3906, 1.0, 0.4062, 0.4375, 0.375, 0.4375, 0.375, 0.5, 0.4062, 0.5, 0.4062, 0.875, 0.375, 0.875, 0.375, 0.9375, 0.4062, 0.9375, 0.375, 0.9375, 0.3438, 0.9375, 0.3594, 1.0, 0.375, 0.4375, 0.3438, 0.4375, 0.3437, 0.5, 0.375, 0.5, 0.375, 0.875, 0.3438, 0.875, 0.3438, 0.9375, 0.375, 0.9375, 0.375, 0.375, 0.3438, 0.375, 0.3438, 0.4375, 0.375, 0.4375, 0.375, 0.8125, 0.3438, 0.8125, 0.3438, 0.875, 0.375, 0.875, 0.375, 0.75, 0.3438, 0.75, 0.3438, 0.8125, 0.375, 0.8125, 0.375, 0.6875, 0.3438, 0.6875, 0.3438, 0.75, 0.375, 0.75, 0.375, 0.625, 0.3438, 0.625, 0.3438, 0.6875, 0.375, 0.6875, 0.3438, 0.75, 0.3125, 0.75, 0.3125, 0.8125, 0.3438, 0.8125, 0.3438, 0.6875, 0.3125, 0.6875, 0.3125, 0.75, 0.3438, 0.75, 0.3438, 0.625, 0.3125, 0.625, 0.3125, 0.6875, 0.3438, 0.6875, 0.3438, 0.9375, 0.3125, 0.9375, 0.3281, 1.0, 0.3438, 0.4375, 0.3125, 0.4375, 0.3125, 0.5, 0.3437, 0.5, 0.3438, 0.875, 0.3125, 0.875, 0.3125, 0.9375, 0.3438, 0.9375, 0.3438, 0.375, 0.3125, 0.375, 0.3125, 0.4375, 0.3438, 0.4375, 0.3438, 0.8125, 0.3125, 0.8125, 0.3125, 0.875, 0.3438, 0.875, 0.3125, 0.9375, 0.2812, 0.9375, 0.2969, 1.0, 0.3125, 0.4375, 0.2812, 0.4375, 0.2812, 0.5, 0.3125, 0.5, 0.3125, 0.875, 0.2812, 0.875, 0.2812, 0.9375, 0.3125, 0.9375, 0.3125, 0.375, 0.2812, 0.375, 0.2812, 0.4375, 0.3125, 0.4375, 0.3125, 0.8125, 0.2812, 0.8125, 0.2812, 0.875, 0.3125, 0.875, 0.3125, 0.75, 0.2812, 0.75, 0.2812, 0.8125, 0.3125, 0.8125, 0.3125, 0.6875, 0.2812, 0.6875, 0.2812, 0.75, 0.3125, 0.75, 0.3125, 0.625, 0.2812, 0.625, 0.2812, 0.6875, 0.3125, 0.6875, 0.2812, 0.75, 0.25, 0.75, 0.25, 0.8125, 0.2812, 0.8125, 0.2812, 0.6875, 0.25, 0.6875, 0.25, 0.75, 0.2812, 0.75, 0.2812, 0.625, 0.25, 0.625, 0.25, 0.6875, 0.2812, 0.6875, 0.2812, 0.4375, 0.25, 0.4375, 0.25, 0.5, 0.2812, 0.5, 0.2812, 0.875, 0.25, 0.875, 0.25, 0.9375, 0.2812, 0.9375, 0.2812, 0.375, 0.25, 0.375, 0.25, 0.4375, 0.2812, 0.4375, 0.2812, 0.8125, 0.25, 0.8125, 0.25, 0.875, 0.2812, 0.875, 0.7188, 0.375, 0.6875, 0.375, 0.6562, 0.375, 0.625, 0.375, 0.5938, 0.375, 0.5625, 0.375, 0.5312, 0.375, 0.5, 0.375, 0.4688, 0.375, 0.4375, 0.375, 0.4062, 0.375, 0.375, 0.375, 0.3438, 0.375, 0.3125, 0.375, 0.2812, 0.375, 0.25, 0.375, 0.2812, 0.375, 0.3125, 0.375, 0.3438, 0.375, 0.375, 0.375, 0.4062, 0.375, 0.4375, 0.375, 0.4688, 0.375, 0.5, 0.375, 0.5312, 0.375, 0.5625, 0.375, 0.5938, 0.375, 0.625, 0.375, 0.6562, 0.375, 0.6875, 0.375, 0.7188, 0.375, 0.75, 0.375, 0.5, 0.5625, 0.4688, 0.5625, 0.4688, 0.625, 0.5, 0.625])
me_sphere.materials.append(mat_material_001)
me_sphere.materials.append(None)
me_sphere.update()
me_sphere_001 = bpy.data.meshes.new('Sphere.001')
me_sphere_001.from_pydata([(0.7598, -0.1539, 0.3605), (0.7651, -0.1446, 0.1499), (0.7477, -0.3065, 0.3331), (0.7468, -0.2696, 0.09977), (0.7127, -0.3391, -0.08412), (0.7015, -0.4702, 0.3115), (0.6629, -0.5131, -0.1143), (0.6213, -0.6155, 0.2906), (0.5783, -0.6555, -0.1496), (0.51, -0.7371, 0.2692), (0.4635, -0.7737, -0.1807), (0.3725, -0.8352, 0.251), (0.3261, -0.8665, -0.2062), (0.2462, -0.9066, 0.2373), (0.2071, -0.9336, -0.2252), (0.1365, -0.9508, 0.2288), (0.106, -0.9723, -0.2369), (0.0, -0.9659, 0.2258), (0.0, -0.9804, -0.2408), (-0.7477, -0.3065, 0.3331), (-0.7468, -0.2696, 0.09977), (-0.7127, -0.3391, -0.08412), (-0.7015, -0.4702, 0.3115), (-0.6629, -0.5131, -0.1143), (-0.6213, -0.6155, 0.2906), (-0.5783, -0.6555, -0.1496), (-0.51, -0.7371, 0.2692), (-0.4635, -0.7737, -0.1807), (-0.3725, -0.8352, 0.251), (-0.3261, -0.8665, -0.2062), (-0.2462, -0.9066, 0.2373), (-0.2071, -0.9336, -0.2252), (-0.1365, -0.9508, 0.2288), (-0.106, -0.9723, -0.2369)], [], [(1, 0, 2, 3), (3, 2, 5, 7, 6, 4), (6, 7, 9, 8), (10, 8, 9, 11), (10, 11, 13, 12), (12, 13, 15, 14), (14, 15, 17, 16), (18, 16, 17, 32), (30, 33, 18, 32), (28, 31, 33, 30), (26, 29, 31, 28), (24, 27, 29, 26), (22, 25, 27, 24), (19, 23, 25, 22), (21, 23, 19, 20)])
me_sphere_001.polygons.foreach_set('use_smooth', [True] * 15)
_uv = me_sphere_001.uv_layers.new(name='UVMap')
_uv.uv.foreach_set('vector', [0.5, 0.5625, 0.5, 0.625, 0.4688, 0.625, 0.4688, 0.5625, 0.4688, 0.5625, 0.4688, 0.625, 0.4375, 0.625, 0.4062, 0.625, 0.4375, 0.5, 0.4687, 0.5, 0.4375, 0.5, 0.4062, 0.625, 0.375, 0.625, 0.4062, 0.5, 0.375, 0.5, 0.4062, 0.5, 0.375, 0.625, 0.3438, 0.625, 0.375, 0.5, 0.3438, 0.625, 0.3125, 0.625, 0.3437, 0.5, 0.3437, 0.5, 0.3125, 0.625, 0.2812, 0.625, 0.3125, 0.5, 0.3125, 0.5, 0.2812, 0.625, 0.25, 0.625, 0.2812, 0.5, 0.25, 0.5, 0.2812, 0.5, 0.25, 0.625, 0.2812, 0.625, 0.3125, 0.625, 0.2812, 0.5, 0.25, 0.5, 0.2812, 0.625, 0.3438, 0.625, 0.3125, 0.5, 0.2812, 0.5, 0.3125, 0.625, 0.375, 0.625, 0.3437, 0.5, 0.3125, 0.5, 0.3438, 0.625, 0.4062, 0.625, 0.375, 0.5, 0.3437, 0.5, 0.375, 0.625, 0.4375, 0.625, 0.4062, 0.5, 0.375, 0.5, 0.4062, 0.625, 0.4688, 0.625, 0.4375, 0.5, 0.4062, 0.5, 0.4375, 0.625, 0.4687, 0.5, 0.4375, 0.5, 0.4688, 0.625, 0.4688, 0.5625])
me_sphere_001.materials.append(mat_material_002)
me_sphere_001.materials.append(None)
me_sphere_001.update()

# ---- objects
ob_sphere = bpy.data.objects.new('Sphere', me_sphere)
ob_sphere_001 = bpy.data.objects.new('Sphere.001', me_sphere_001)

# ---- transforms, parenting, visibility, modifiers, constraints
ob_sphere.location = (0.0, 0.0, 0.0)
ob_sphere_001.location = (0.0, 0.0, 0.0)

# ---- collection membership
col_collection.objects.link(ob_sphere)
col_collection.objects.link(ob_sphere_001)

# ---- scene / render settings (as saved in the file)
scene.frame_start = 1; scene.frame_end = 250; scene.frame_set(1)
scene.render.engine = 'BLENDER_EEVEE_NEXT'
bpy.context.view_layer.update()

# ---- added for rendering (the .blend has no active camera and no usable light): camera, sun
cam_auto = bpy.data.cameras.new('AutoCamera')
cam_auto.lens = 50.0
cam_auto.sensor_width = 36.0
cam_auto.clip_end = 1000.0
ob_auto_camera = bpy.data.objects.new('AutoCamera', cam_auto)
scene.collection.objects.link(ob_auto_camera)
ob_auto_camera.location = (2.56118, -3.23013, 2.16409)
ob_auto_camera.rotation_euler = (1.09748, -7.21219e-08, 0.694738)
scene.camera = ob_auto_camera
light_auto_sun = bpy.data.lights.new('AutoSun', 'SUN')
light_auto_sun.energy = 3.0
light_auto_sun.angle = 0.0523599
ob_auto_sun = bpy.data.objects.new('AutoSun', light_auto_sun)
scene.collection.objects.link(ob_auto_sun)
ob_auto_sun.rotation_euler = (0.872665, 0.174533, 0.523599)
bpy.context.view_layer.update()
